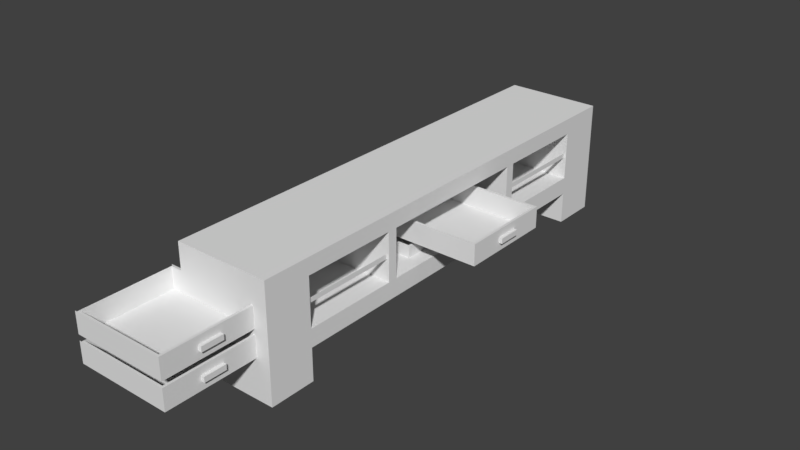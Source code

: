 # Source: drawer.blend  (saved by Blender 2.79.0; exported with 4.5.12 LTS)
import bpy
from mathutils import Matrix  # noqa: F401  (used for matrix-valued properties, if any)

bpy.ops.wm.read_factory_settings(use_empty=True)
scene = bpy.context.scene
scene.name = 'Scene'

# ---- collections
col_collection_1 = bpy.data.collections.new('Collection 1'); scene.collection.children.link(col_collection_1)

# ---- world
world_world = bpy.data.worlds.new('World'); scene.world = world_world
world_world.color = (0.05088, 0.05088, 0.05088)
world_world.use_sun_shadow = False
world_world.sun_shadow_jitter_overblur = 0.0
world_world.cycles.sampling_method = 'MANUAL'

# ---- meshes
me_cube_015 = bpy.data.meshes.new('Cube.015')
me_cube_015.from_pydata([(-1.34, -1.438, -0.325), (0.6595, -1.438, -0.325), (-1.34, 1.439, -0.325), (0.6595, 1.439, -0.325), (0.6595, 1.367, -0.325), (0.6595, -1.368, -0.325), (0.6095, -1.438, -0.325), (0.6095, 1.439, -0.325), (0.6095, 1.367, -0.325), (0.6095, -1.368, -0.325), (-1.292, -1.438, -0.325), (-1.292, 1.439, -0.325), (-1.292, 1.367, -0.325), (-1.292, -1.368, -0.325), (0.6095, -1.438, 0.325), (0.6595, -1.438, 0.325), (0.6095, 1.439, 0.325), (0.6595, 1.439, 0.325), (0.6595, 1.367, 0.325), (-1.34, 1.439, 0.325), (0.6595, -1.368, 0.325), (0.6095, 1.367, 0.325), (-1.34, -1.438, 0.325), (0.6095, -1.368, 0.325), (-1.292, -1.438, 0.325), (-1.292, 1.439, 0.325), (-1.292, 1.367, 0.325), (-1.292, -1.368, 0.325), (0.6595, -0.3422, -0.08125), (0.6595, 0.3414, -0.08125), (0.6595, -0.3422, 0.08125), (0.6595, 0.3414, 0.08125), (0.7262, -0.3422, -0.08125), (0.7262, 0.3414, -0.08125), (0.7262, -0.3422, 0.08125), (0.7262, 0.3414, 0.08125)], [], [(1, 5, 20, 15), (8, 9, 23, 21), (9, 13, 27, 23), (12, 13, 9, 8), (12, 8, 21, 26), (20, 5, 28, 30), (7, 11, 25, 16), (11, 2, 19, 25), (23, 14, 15, 20), (16, 21, 18, 17), (21, 23, 20, 18), (25, 26, 21, 16), (27, 24, 14, 23), (6, 1, 15, 14), (13, 12, 26, 27), (3, 7, 16, 17), (4, 3, 17, 18), (0, 10, 24, 22), (10, 6, 14, 24), (29, 31, 35, 33), (4, 18, 31, 29), (18, 20, 30, 31), (5, 4, 29, 28), (32, 33, 35, 34), (28, 29, 33, 32), (31, 30, 34, 35), (30, 28, 32, 34)])
me_cube_015.use_remesh_preserve_volume = False
me_cube_015.use_remesh_preserve_attributes = False
me_cube_015.use_mirror_vertex_groups = False
me_cube_015.update()
me_cube_014 = bpy.data.meshes.new('Cube.014')
me_cube_014.from_pydata([(-1.34, -1.438, -0.325), (0.6595, -1.438, -0.325), (-1.34, 1.439, -0.325), (0.6595, 1.439, -0.325), (0.6595, 1.367, -0.325), (0.6595, -1.368, -0.325), (0.6095, -1.438, -0.325), (0.6095, 1.439, -0.325), (0.6095, 1.367, -0.325), (0.6095, -1.368, -0.325), (-1.292, -1.438, -0.325), (-1.292, 1.439, -0.325), (-1.292, 1.367, -0.325), (-1.292, -1.368, -0.325), (0.6095, -1.438, 0.325), (0.6595, -1.438, 0.325), (0.6095, 1.439, 0.325), (0.6595, 1.439, 0.325), (0.6595, 1.367, 0.325), (-1.34, 1.439, 0.325), (0.6595, -1.368, 0.325), (0.6095, 1.367, 0.325), (-1.34, -1.438, 0.325), (0.6095, -1.368, 0.325), (-1.292, -1.438, 0.325), (-1.292, 1.439, 0.325), (-1.292, 1.367, 0.325), (-1.292, -1.368, 0.325), (0.6595, -0.3422, -0.08125), (0.6595, 0.3414, -0.08125), (0.6595, -0.3422, 0.08125), (0.6595, 0.3414, 0.08125), (0.7262, -0.3422, -0.08125), (0.7262, 0.3414, -0.08125), (0.7262, -0.3422, 0.08125), (0.7262, 0.3414, 0.08125)], [], [(1, 5, 20, 15), (8, 9, 23, 21), (9, 13, 27, 23), (12, 13, 9, 8), (12, 8, 21, 26), (20, 5, 28, 30), (7, 11, 25, 16), (11, 2, 19, 25), (23, 14, 15, 20), (16, 21, 18, 17), (21, 23, 20, 18), (25, 26, 21, 16), (27, 24, 14, 23), (6, 1, 15, 14), (13, 12, 26, 27), (3, 7, 16, 17), (4, 3, 17, 18), (0, 10, 24, 22), (10, 6, 14, 24), (29, 31, 35, 33), (4, 18, 31, 29), (18, 20, 30, 31), (5, 4, 29, 28), (32, 33, 35, 34), (28, 29, 33, 32), (31, 30, 34, 35), (30, 28, 32, 34)])
me_cube_014.use_remesh_preserve_volume = False
me_cube_014.use_remesh_preserve_attributes = False
me_cube_014.use_mirror_vertex_groups = False
me_cube_014.update()
me_cube_013 = bpy.data.meshes.new('Cube.013')
me_cube_013.from_pydata([(-1.34, -1.438, -0.325), (0.6595, -1.438, -0.325), (-1.34, 1.439, -0.325), (0.6595, 1.439, -0.325), (0.6595, 1.367, -0.325), (0.6595, -1.368, -0.325), (0.6095, -1.438, -0.325), (0.6095, 1.439, -0.325), (0.6095, 1.367, -0.325), (0.6095, -1.368, -0.325), (-1.292, -1.438, -0.325), (-1.292, 1.439, -0.325), (-1.292, 1.367, -0.325), (-1.292, -1.368, -0.325), (0.6095, -1.438, 0.325), (0.6595, -1.438, 0.325), (0.6095, 1.439, 0.325), (0.6595, 1.439, 0.325), (0.6595, 1.367, 0.325), (-1.34, 1.439, 0.325), (0.6595, -1.368, 0.325), (0.6095, 1.367, 0.325), (-1.34, -1.438, 0.325), (0.6095, -1.368, 0.325), (-1.292, -1.438, 0.325), (-1.292, 1.439, 0.325), (-1.292, 1.367, 0.325), (-1.292, -1.368, 0.325), (0.6595, -0.3422, -0.08125), (0.6595, 0.3414, -0.08125), (0.6595, -0.3422, 0.08125), (0.6595, 0.3414, 0.08125), (0.7262, -0.3422, -0.08125), (0.7262, 0.3414, -0.08125), (0.7262, -0.3422, 0.08125), (0.7262, 0.3414, 0.08125)], [], [(1, 5, 20, 15), (8, 9, 23, 21), (9, 13, 27, 23), (12, 13, 9, 8), (12, 8, 21, 26), (20, 5, 28, 30), (7, 11, 25, 16), (11, 2, 19, 25), (23, 14, 15, 20), (16, 21, 18, 17), (21, 23, 20, 18), (25, 26, 21, 16), (27, 24, 14, 23), (6, 1, 15, 14), (13, 12, 26, 27), (3, 7, 16, 17), (4, 3, 17, 18), (0, 10, 24, 22), (10, 6, 14, 24), (29, 31, 35, 33), (4, 18, 31, 29), (18, 20, 30, 31), (5, 4, 29, 28), (32, 33, 35, 34), (28, 29, 33, 32), (31, 30, 34, 35), (30, 28, 32, 34)])
me_cube_013.use_remesh_preserve_volume = False
me_cube_013.use_remesh_preserve_attributes = False
me_cube_013.use_mirror_vertex_groups = False
me_cube_013.update()
me_cube_012 = bpy.data.meshes.new('Cube.012')
me_cube_012.from_pydata([(-1.34, -1.438, -0.325), (0.6595, -1.438, -0.325), (-1.34, 1.439, -0.325), (0.6595, 1.439, -0.325), (0.6595, 1.367, -0.325), (0.6595, -1.368, -0.325), (0.6095, -1.438, -0.325), (0.6095, 1.439, -0.325), (0.6095, 1.367, -0.325), (0.6095, -1.368, -0.325), (-1.292, -1.438, -0.325), (-1.292, 1.439, -0.325), (-1.292, 1.367, -0.325), (-1.292, -1.368, -0.325), (0.6095, -1.438, 0.325), (0.6595, -1.438, 0.325), (0.6095, 1.439, 0.325), (0.6595, 1.439, 0.325), (0.6595, 1.367, 0.325), (-1.34, 1.439, 0.325), (0.6595, -1.368, 0.325), (0.6095, 1.367, 0.325), (-1.34, -1.438, 0.325), (0.6095, -1.368, 0.325), (-1.292, -1.438, 0.325), (-1.292, 1.439, 0.325), (-1.292, 1.367, 0.325), (-1.292, -1.368, 0.325), (0.6595, -0.3422, -0.08125), (0.6595, 0.3414, -0.08125), (0.6595, -0.3422, 0.08125), (0.6595, 0.3414, 0.08125), (0.7262, -0.3422, -0.08125), (0.7262, 0.3414, -0.08125), (0.7262, -0.3422, 0.08125), (0.7262, 0.3414, 0.08125)], [], [(1, 5, 20, 15), (8, 9, 23, 21), (9, 13, 27, 23), (12, 13, 9, 8), (12, 8, 21, 26), (20, 5, 28, 30), (7, 11, 25, 16), (11, 2, 19, 25), (23, 14, 15, 20), (16, 21, 18, 17), (21, 23, 20, 18), (25, 26, 21, 16), (27, 24, 14, 23), (6, 1, 15, 14), (13, 12, 26, 27), (3, 7, 16, 17), (4, 3, 17, 18), (0, 10, 24, 22), (10, 6, 14, 24), (29, 31, 35, 33), (4, 18, 31, 29), (18, 20, 30, 31), (5, 4, 29, 28), (32, 33, 35, 34), (28, 29, 33, 32), (31, 30, 34, 35), (30, 28, 32, 34)])
me_cube_012.use_remesh_preserve_volume = False
me_cube_012.use_remesh_preserve_attributes = False
me_cube_012.use_mirror_vertex_groups = False
me_cube_012.update()
me_cube_011 = bpy.data.meshes.new('Cube.011')
me_cube_011.from_pydata([], [], [])
me_cube_011.use_remesh_preserve_volume = False
me_cube_011.use_remesh_preserve_attributes = False
me_cube_011.use_mirror_vertex_groups = False
me_cube_011.update()
me_cube_010 = bpy.data.meshes.new('Cube.010')
me_cube_010.from_pydata([(-1.048, -2.5, -0.5833), (-1.048, 2.5, -0.5833), (0.9524, -2.0, -1.133), (0.9524, -2.5, -0.5833), (0.9524, 2.0, -1.133), (0.9524, 2.5, -0.5833), (-1.048, -2.8, -0.5833), (-1.048, 2.8, -0.5833), (0.9524, 2.3, -1.133), (0.9524, 2.8, -0.5833), (0.9524, -2.8, -0.5833), (0.9524, -2.3, -1.133), (-1.048, 2.5, 0.9167), (0.9524, 2.5, 0.9167), (0.9524, -2.5, 0.9167), (-1.048, -2.5, 0.9167), (-1.048, 2.8, 0.9167), (0.9524, 2.8, 0.9167), (0.9524, -2.8, 0.9167), (-1.048, -2.8, 0.9167), (-1.048, 2.0, 1.417), (0.9524, 2.0, 1.417), (0.9524, -2.0, 1.417), (-1.048, -2.0, 1.417), (-1.048, 2.3, 1.417), (0.9524, 2.3, 1.417), (0.9524, -2.3, 1.417), (-1.048, -2.3, 1.417), (-1.048, 5.75, 0.9167), (0.9524, 5.75, 0.9167), (0.9524, -5.75, 0.9167), (-1.048, -5.75, 0.9167), (-1.048, 5.75, 1.417), (0.9524, 5.75, 1.417), (0.9524, -5.75, 1.417), (-1.048, -5.75, 1.417), (-1.048, 7.188, 0.9167), (0.9524, 7.188, 0.9167), (0.9524, -7.188, 0.9167), (-1.048, -7.188, 0.9167), (-1.048, 7.188, 1.417), (0.9524, 7.188, 1.417), (0.9524, -7.188, 1.417), (-1.048, -7.188, 1.417), (-1.048, 5.75, -0.5833), (0.9524, 5.75, -0.5833), (0.9524, -5.75, -0.5833), (-1.048, -5.75, -0.5833), (-1.048, 7.188, -0.5833), (0.9524, 7.188, -0.5833), (0.9524, -7.188, -0.5833), (-1.048, -7.188, -0.5833), (-1.048, -5.75, -1.133), (-1.048, -5.75, -2.133), (0.9524, -5.75, -2.133), (-1.048, -7.188, -2.133), (0.9524, -7.188, -2.133), (0.9524, 7.188, -2.133), (-1.048, 7.188, -2.133), (0.9524, 5.75, -2.133), (-1.048, 5.75, -1.133), (0.9524, 5.75, -1.133), (0.9524, -5.75, -1.133), (-1.048, 5.75, -2.133), (-1.048, 7.188, -1.133), (0.9524, 7.188, -1.133), (0.9524, -7.188, -1.133), (-1.048, -7.188, -1.133), (-0.9976, 2.8, 0.09167), (0.9024, 2.8, 0.09167), (0.9024, -2.8, 0.09167), (-0.9976, -2.8, 0.09167), (-0.9976, 2.8, 0.2417), (0.9024, 2.8, 0.2417), (0.9024, -2.8, 0.2417), (-0.9976, -2.8, 0.2417), (-0.9976, 5.75, 0.2417), (0.9024, 5.75, 0.2417), (0.9024, -5.75, 0.2417), (-0.9976, -5.75, 0.2417), (-0.9976, 5.75, 0.09167), (0.9024, 5.75, 0.09167), (0.9024, -5.75, 0.09167), (-0.9976, -5.75, 0.09167)], [], [(4, 5, 3, 2), (5, 1, 0, 3), (10, 6, 47, 46), (5, 4, 8, 9), (6, 10, 70, 71), (2, 3, 10, 11), (18, 14, 22, 26), (10, 3, 14, 18), (47, 31, 79, 83), (5, 9, 17, 13), (3, 0, 15, 14), (1, 5, 13, 12), (22, 23, 27, 26), (20, 21, 25, 24), (12, 13, 21, 20), (13, 17, 25, 21), (14, 15, 23, 22), (13, 14, 15, 12), (20, 23, 22, 21), (13, 21, 22, 14), (38, 39, 51, 50), (34, 35, 43, 42), (17, 16, 28, 29), (25, 17, 29, 33), (24, 25, 33, 32), (18, 26, 34, 30), (19, 18, 30, 31), (26, 27, 35, 34), (37, 36, 40, 41), (39, 38, 42, 43), (30, 34, 42, 38), (32, 33, 41, 40), (30, 46, 82, 78), (33, 29, 37, 41), (48, 49, 65, 64), (46, 50, 66, 62), (30, 38, 50, 46), (19, 6, 71, 75), (37, 29, 45, 49), (36, 37, 49, 48), (62, 46, 47, 52), (11, 10, 46, 62), (7, 9, 45, 44), (9, 8, 61, 45), (66, 67, 55, 56), (45, 44, 60, 61), (49, 45, 61, 65), (50, 51, 67, 66), (52, 62, 54, 53), (62, 66, 56, 54), (64, 65, 57, 58), (61, 60, 63, 59), (65, 61, 59, 57), (15, 0, 1, 12), (71, 70, 74, 75), (69, 68, 72, 73), (79, 78, 82, 83), (77, 76, 80, 81), (10, 18, 74, 70), (44, 45, 81, 80), (46, 47, 83, 82), (16, 17, 73, 72), (29, 28, 76, 77), (7, 16, 72, 68), (18, 19, 75, 74), (28, 44, 80, 76), (31, 30, 78, 79), (17, 9, 69, 73), (9, 7, 68, 69), (45, 29, 77, 81), (69, 81, 77, 73), (82, 70, 74, 78)])
me_cube_010.use_remesh_preserve_volume = False
me_cube_010.use_remesh_preserve_attributes = False
me_cube_010.use_mirror_vertex_groups = False
me_cube_010.update()

# ---- objects
ob_cube_004 = bpy.data.objects.new('Cube.004', me_cube_015)
ob_cube_003 = bpy.data.objects.new('Cube.003', me_cube_014)
ob_cube_002 = bpy.data.objects.new('Cube.002', me_cube_013)
ob_cube_001 = bpy.data.objects.new('Cube.001', me_cube_012)
ob_cube = bpy.data.objects.new('Cube', me_cube_011)
ob_cube_005 = bpy.data.objects.new('Cube.005', me_cube_010)

# ---- transforms, parenting, visibility, modifiers, constraints
ob_cube_004.location = (0.0, 0.0, -0.56)
ob_cube_004.scale = (1.5, 1.0, 1.0)
ob_cube_004.lineart.crease_threshold = 0.0
ob_cube_003.location = (0.0, -8.55, -0.56)
ob_cube_003.scale = (1.5, 1.0, 1.0)
ob_cube_003.lineart.crease_threshold = 0.0
ob_cube_002.location = (0.0, -8.55, 0.265)
ob_cube_002.scale = (1.5, 1.0, 1.0)
ob_cube_002.lineart.crease_threshold = 0.0
ob_cube_001.location = (2.19, 0.0, 0.265)
ob_cube_001.scale = (1.5, 1.0, 1.0)
ob_cube_001.lineart.crease_threshold = 0.0
ob_cube.location = (0.0, 4.347, 2.738)
ob_cube.scale = (1.0, 2.0, 1.0)
ob_cube.lineart.crease_threshold = 0.0
ob_cube_005.location = (0.0, 0.0, 0.0)
ob_cube_005.scale = (1.5, 1.0, 1.0)
ob_cube_005.lineart.crease_threshold = 0.0

# ---- collection membership
col_collection_1.objects.link(ob_cube_004)
col_collection_1.objects.link(ob_cube_003)
col_collection_1.objects.link(ob_cube_002)
col_collection_1.objects.link(ob_cube_001)
col_collection_1.objects.link(ob_cube)
col_collection_1.objects.link(ob_cube_005)

# ---- scene / render settings (as saved in the file)
scene.frame_start = 1; scene.frame_end = 250; scene.frame_set(0)
scene.render.engine = 'BLENDER_EEVEE_NEXT'
scene.render.resolution_percentage = 50
scene.render.dither_intensity = 0.0
scene.cycles.use_denoising = False
scene.cycles.samples = 128
scene.cycles.sampling_pattern = 'TABULATED_SOBOL'
scene.cycles.use_adaptive_sampling = False
scene.cycles.use_light_tree = False
scene.cycles.blur_glossy = 0.0
scene.cycles.sample_clamp_indirect = 0.0
scene.view_settings.view_transform = 'Standard'
bpy.context.view_layer.update()

# ---- added for rendering (the .blend has no active camera and no usable light): camera, sun
cam_auto = bpy.data.cameras.new('AutoCamera')
cam_auto.lens = 50.0
cam_auto.sensor_width = 36.0
cam_auto.clip_end = 1000.0
ob_auto_camera = bpy.data.objects.new('AutoCamera', cam_auto)
scene.collection.objects.link(ob_auto_camera)
ob_auto_camera.location = (17.8616, -22.073, 14.0841)
ob_auto_camera.rotation_euler = (1.09748, -7.21219e-08, 0.694738)
scene.camera = ob_auto_camera
light_auto_sun = bpy.data.lights.new('AutoSun', 'SUN')
light_auto_sun.energy = 3.0
light_auto_sun.angle = 0.0523599
ob_auto_sun = bpy.data.objects.new('AutoSun', light_auto_sun)
scene.collection.objects.link(ob_auto_sun)
ob_auto_sun.rotation_euler = (0.872665, 0.174533, 0.523599)
bpy.context.view_layer.update()

